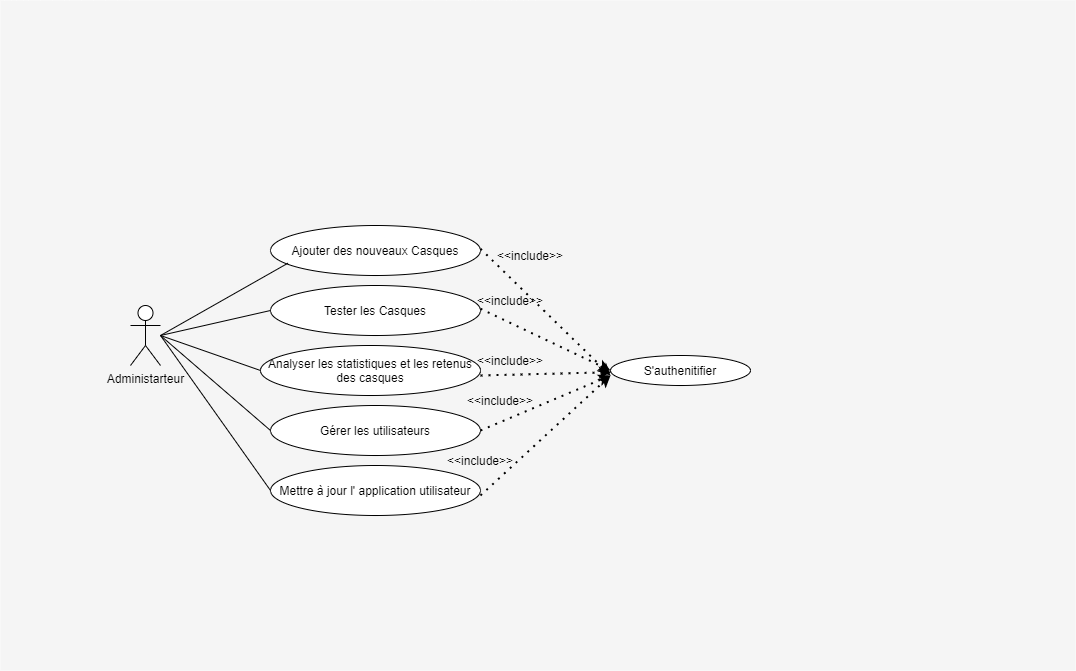

The diagram above was exported from draw.io. Its source (the exported page's mxGraphModel, read from the mxfile embedded in the PNG):
<mxGraphModel dx="1902" dy="1042" grid="1" gridSize="10" guides="1" tooltips="1" connect="1" arrows="1" fold="1" page="1" pageScale="1" pageWidth="850" pageHeight="1100" math="0" shadow="0">
  <root>
    <mxCell id="0" />
    <mxCell id="1" parent="0" />
    <mxCell id="dKdSaXE48SgPbhcamS2K-30" value="" style="whiteSpace=wrap;html=1;strokeColor=none;strokeWidth=1;fillColor=#f5f5f5;fontSize=14;" parent="1" vertex="1">
      <mxGeometry x="170" y="295" width="1075" height="670" as="geometry" />
    </mxCell>
    <mxCell id="O7DRdKTKlHjRK0EO36MN-1" value="Administarteur" style="shape=umlActor;verticalLabelPosition=bottom;verticalAlign=top;html=1;outlineConnect=0;" vertex="1" parent="1">
      <mxGeometry x="300" y="600" width="30" height="60" as="geometry" />
    </mxCell>
    <mxCell id="O7DRdKTKlHjRK0EO36MN-5" value="Ajouter des nouveaux Casques" style="ellipse;whiteSpace=wrap;html=1;" vertex="1" parent="1">
      <mxGeometry x="440" y="520" width="210" height="50" as="geometry" />
    </mxCell>
    <mxCell id="O7DRdKTKlHjRK0EO36MN-6" value="Tester les Casques" style="ellipse;whiteSpace=wrap;html=1;" vertex="1" parent="1">
      <mxGeometry x="440" y="580" width="210" height="50" as="geometry" />
    </mxCell>
    <mxCell id="O7DRdKTKlHjRK0EO36MN-7" value="Gérer les utilisateurs" style="ellipse;whiteSpace=wrap;html=1;" vertex="1" parent="1">
      <mxGeometry x="440" y="700" width="210" height="50" as="geometry" />
    </mxCell>
    <mxCell id="O7DRdKTKlHjRK0EO36MN-8" value="Mettre à jour l' application utilisateur" style="ellipse;whiteSpace=wrap;html=1;" vertex="1" parent="1">
      <mxGeometry x="440" y="760" width="210" height="50" as="geometry" />
    </mxCell>
    <mxCell id="O7DRdKTKlHjRK0EO36MN-9" value="Analyser les statistiques et les retenus des casques" style="ellipse;whiteSpace=wrap;html=1;" vertex="1" parent="1">
      <mxGeometry x="430" y="640" width="220" height="50" as="geometry" />
    </mxCell>
    <mxCell id="O7DRdKTKlHjRK0EO36MN-10" value="S'authenitifier" style="ellipse;whiteSpace=wrap;html=1;" vertex="1" parent="1">
      <mxGeometry x="780" y="650" width="140" height="30" as="geometry" />
    </mxCell>
    <mxCell id="O7DRdKTKlHjRK0EO36MN-11" value="" style="endArrow=classic;dashed=1;html=1;dashPattern=1 3;strokeWidth=2;startArrow=none;startFill=0;endFill=1;" edge="1" parent="1" target="O7DRdKTKlHjRK0EO36MN-10">
      <mxGeometry width="50" height="50" relative="1" as="geometry">
        <mxPoint x="650" y="670" as="sourcePoint" />
        <mxPoint x="700" y="620" as="targetPoint" />
      </mxGeometry>
    </mxCell>
    <mxCell id="O7DRdKTKlHjRK0EO36MN-12" value="" style="endArrow=classic;dashed=1;html=1;dashPattern=1 3;strokeWidth=2;startArrow=none;startFill=0;endFill=1;entryX=0;entryY=0.5;entryDx=0;entryDy=0;" edge="1" parent="1" target="O7DRdKTKlHjRK0EO36MN-10">
      <mxGeometry width="50" height="50" relative="1" as="geometry">
        <mxPoint x="650" y="603.26" as="sourcePoint" />
        <mxPoint x="780.4715802638932" y="599.9982104934027" as="targetPoint" />
      </mxGeometry>
    </mxCell>
    <mxCell id="O7DRdKTKlHjRK0EO36MN-13" value="" style="endArrow=classic;dashed=1;html=1;dashPattern=1 3;strokeWidth=2;startArrow=none;startFill=0;endFill=1;" edge="1" parent="1">
      <mxGeometry width="50" height="50" relative="1" as="geometry">
        <mxPoint x="650" y="543.26" as="sourcePoint" />
        <mxPoint x="780" y="670" as="targetPoint" />
      </mxGeometry>
    </mxCell>
    <mxCell id="O7DRdKTKlHjRK0EO36MN-14" value="" style="endArrow=classic;dashed=1;html=1;dashPattern=1 3;strokeWidth=2;startArrow=none;startFill=0;endFill=1;" edge="1" parent="1">
      <mxGeometry width="50" height="50" relative="1" as="geometry">
        <mxPoint x="650" y="790" as="sourcePoint" />
        <mxPoint x="780" y="670" as="targetPoint" />
      </mxGeometry>
    </mxCell>
    <mxCell id="O7DRdKTKlHjRK0EO36MN-15" value="" style="endArrow=classic;dashed=1;html=1;dashPattern=1 3;strokeWidth=2;startArrow=none;startFill=0;endFill=1;exitX=1;exitY=0.5;exitDx=0;exitDy=0;" edge="1" parent="1" source="O7DRdKTKlHjRK0EO36MN-7">
      <mxGeometry width="50" height="50" relative="1" as="geometry">
        <mxPoint x="660" y="730" as="sourcePoint" />
        <mxPoint x="780" y="670" as="targetPoint" />
      </mxGeometry>
    </mxCell>
    <mxCell id="O7DRdKTKlHjRK0EO36MN-16" value="" style="endArrow=none;html=1;entryX=0;entryY=0.5;entryDx=0;entryDy=0;" edge="1" parent="1" target="O7DRdKTKlHjRK0EO36MN-6">
      <mxGeometry width="50" height="50" relative="1" as="geometry">
        <mxPoint x="330" y="630" as="sourcePoint" />
        <mxPoint x="380" y="580" as="targetPoint" />
      </mxGeometry>
    </mxCell>
    <mxCell id="O7DRdKTKlHjRK0EO36MN-19" value="" style="endArrow=none;html=1;entryX=0.083;entryY=0.754;entryDx=0;entryDy=0;entryPerimeter=0;" edge="1" parent="1" target="O7DRdKTKlHjRK0EO36MN-5">
      <mxGeometry width="50" height="50" relative="1" as="geometry">
        <mxPoint x="330" y="630" as="sourcePoint" />
        <mxPoint x="380" y="580" as="targetPoint" />
      </mxGeometry>
    </mxCell>
    <mxCell id="O7DRdKTKlHjRK0EO36MN-20" value="" style="endArrow=none;html=1;entryX=0;entryY=0.5;entryDx=0;entryDy=0;" edge="1" parent="1" target="O7DRdKTKlHjRK0EO36MN-9">
      <mxGeometry width="50" height="50" relative="1" as="geometry">
        <mxPoint x="330" y="630" as="sourcePoint" />
        <mxPoint x="450" y="622.5" as="targetPoint" />
      </mxGeometry>
    </mxCell>
    <mxCell id="O7DRdKTKlHjRK0EO36MN-21" value="" style="endArrow=none;html=1;entryX=0;entryY=0.5;entryDx=0;entryDy=0;" edge="1" parent="1" target="O7DRdKTKlHjRK0EO36MN-7">
      <mxGeometry width="50" height="50" relative="1" as="geometry">
        <mxPoint x="330" y="630" as="sourcePoint" />
        <mxPoint x="450" y="720" as="targetPoint" />
      </mxGeometry>
    </mxCell>
    <mxCell id="O7DRdKTKlHjRK0EO36MN-22" value="" style="endArrow=none;html=1;entryX=0;entryY=0.5;entryDx=0;entryDy=0;" edge="1" parent="1">
      <mxGeometry width="50" height="50" relative="1" as="geometry">
        <mxPoint x="330" y="630" as="sourcePoint" />
        <mxPoint x="440" y="785" as="targetPoint" />
      </mxGeometry>
    </mxCell>
    <mxCell id="O7DRdKTKlHjRK0EO36MN-31" value="&amp;lt;&amp;lt;include&amp;gt;&amp;gt;" style="text;html=1;strokeColor=none;fillColor=none;align=center;verticalAlign=middle;whiteSpace=wrap;rounded=0;" vertex="1" parent="1">
      <mxGeometry x="680" y="545" width="40" height="10" as="geometry" />
    </mxCell>
    <mxCell id="O7DRdKTKlHjRK0EO36MN-32" value="&amp;lt;&amp;lt;include&amp;gt;&amp;gt;" style="text;html=1;strokeColor=none;fillColor=none;align=center;verticalAlign=middle;whiteSpace=wrap;rounded=0;" vertex="1" parent="1">
      <mxGeometry x="660" y="590" width="40" height="10" as="geometry" />
    </mxCell>
    <mxCell id="O7DRdKTKlHjRK0EO36MN-33" value="&amp;lt;&amp;lt;include&amp;gt;&amp;gt;" style="text;html=1;strokeColor=none;fillColor=none;align=center;verticalAlign=middle;whiteSpace=wrap;rounded=0;" vertex="1" parent="1">
      <mxGeometry x="660" y="650" width="40" height="10" as="geometry" />
    </mxCell>
    <mxCell id="O7DRdKTKlHjRK0EO36MN-34" value="&amp;lt;&amp;lt;include&amp;gt;&amp;gt;" style="text;html=1;strokeColor=none;fillColor=none;align=center;verticalAlign=middle;whiteSpace=wrap;rounded=0;" vertex="1" parent="1">
      <mxGeometry x="650" y="690" width="40" height="10" as="geometry" />
    </mxCell>
    <mxCell id="O7DRdKTKlHjRK0EO36MN-35" value="&amp;lt;&amp;lt;include&amp;gt;&amp;gt;" style="text;html=1;strokeColor=none;fillColor=none;align=center;verticalAlign=middle;whiteSpace=wrap;rounded=0;" vertex="1" parent="1">
      <mxGeometry x="630" y="750" width="40" height="10" as="geometry" />
    </mxCell>
  </root>
</mxGraphModel>